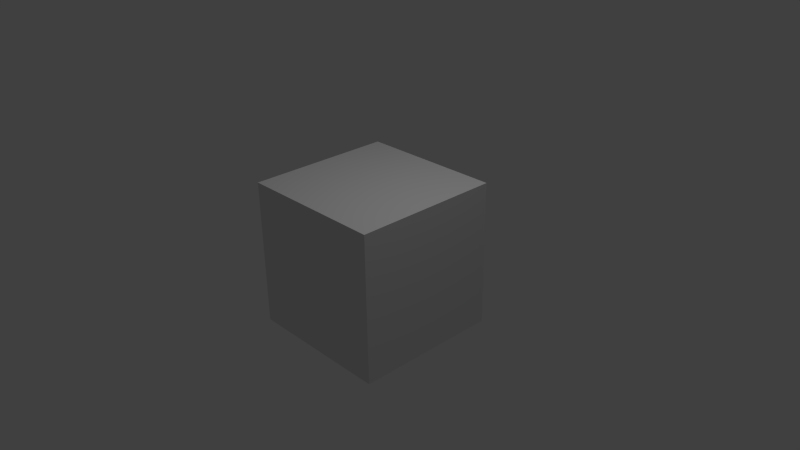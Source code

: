 # Source: 4909_03_moving_the_lamp_far_away_1.blend  (saved by Blender 2.70.0; exported with 4.5.12 LTS)
import bpy
from mathutils import Matrix  # noqa: F401  (used for matrix-valued properties, if any)

bpy.ops.wm.read_factory_settings(use_empty=True)
scene = bpy.context.scene
scene.name = 'Scene'

# ---- collections
col_collection_1 = bpy.data.collections.new('Collection 1'); scene.collection.children.link(col_collection_1)

# ---- materials (node trees are filled in below, after node groups)
mat_material = bpy.data.materials.new('Material')
mat_material.alpha_threshold = 0.0
mat_material.use_transparent_shadow = False
mat_material.roughness = 0.5
mat_material.line_color = (0.0, 0.0, 0.0, 1.0)

# ---- material node trees

# ---- world
world_world = bpy.data.worlds.new('World'); scene.world = world_world
world_world.color = (0.05088, 0.05088, 0.05088)
world_world.use_sun_shadow = False
world_world.sun_shadow_jitter_overblur = 0.0
world_world.cycles.sampling_method = 'MANUAL'
world_world.cycles.sample_map_resolution = 256

# ---- cameras
cam_camera = bpy.data.cameras.new('Camera')
cam_camera.clip_end = 100.0
cam_camera.lens = 35.0
cam_camera.sensor_width = 32.0
cam_camera.sensor_height = 18.0
cam_camera.ortho_scale = 7.314
cam_camera.dof.focus_distance = 0.0
cam_camera.dof.aperture_fstop = 128.0

# ---- lights
light_lamp = bpy.data.lights.new('Lamp', 'POINT')
light_lamp.transmission_factor = 0.0
light_lamp.cutoff_distance = 30.0
light_lamp.energy = 100.0
light_lamp.shadow_buffer_clip_start = 1.001
light_lamp.shadow_soft_size = 1.0
light_lamp.shadow_maximum_resolution = 0.006
light_lamp.use_absolute_resolution = True
light_lamp.cycles.use_multiple_importance_sampling = False

# ---- meshes
me_cube = bpy.data.meshes.new('Cube')
me_cube.from_pydata([(1.0, 1.0, -1.0), (1.0, -1.0, -1.0), (-1.0, -1.0, -1.0), (-1.0, 1.0, -1.0), (1.0, 1.0, 1.0), (1.0, -1.0, 1.0), (-1.0, -1.0, 1.0), (-1.0, 1.0, 1.0)], [], [(0, 1, 2, 3), (4, 7, 6, 5), (0, 4, 5, 1), (1, 5, 6, 2), (2, 6, 7, 3), (4, 0, 3, 7)])
me_cube.materials.append(mat_material)
me_cube.use_remesh_preserve_volume = False
me_cube.use_remesh_preserve_attributes = False
me_cube.use_mirror_vertex_groups = False
me_cube.update()

# ---- objects
ob_cube = bpy.data.objects.new('Cube', me_cube)
ob_lamp = bpy.data.objects.new('Lamp', light_lamp)
ob_camera = bpy.data.objects.new('Camera', cam_camera)

# ---- transforms, parenting, visibility, modifiers, constraints
ob_cube.location = (0.0, 0.0, 0.0)
ob_cube.lock_rotations_4d = False
ob_cube.empty_display_type = 'ARROWS'
ob_cube.lineart.crease_threshold = 0.0
ob_lamp.location = (1.537, 0.09067, 4.89)
ob_lamp.rotation_euler = (0.6503, 0.05522, 1.866)
ob_lamp.lock_rotations_4d = False
ob_lamp.empty_display_type = 'ARROWS'
ob_lamp.color = (0.0, 0.0, 0.0, 0.0)
ob_lamp.lineart.crease_threshold = 0.0
ob_camera.location = (7.481, -6.508, 5.344)
ob_camera.rotation_euler = (1.109, 0.01082, 0.8149)
ob_camera.lock_rotations_4d = False
ob_camera.empty_display_type = 'ARROWS'
ob_camera.color = (0.0, 0.0, 0.0, 0.0)
ob_camera.display_type = 'WIRE'
ob_camera.lineart.crease_threshold = 0.0

# ---- collection membership
col_collection_1.objects.link(ob_cube)
col_collection_1.objects.link(ob_lamp)
col_collection_1.objects.link(ob_camera)

# ---- scene / render settings (as saved in the file)
scene.camera = ob_camera
scene.frame_start = 1; scene.frame_end = 250; scene.frame_set(2)
scene.render.engine = 'BLENDER_EEVEE_NEXT'
scene.render.image_settings.color_mode = 'RGB'
scene.render.image_settings.compression = 90
scene.render.resolution_percentage = 50
scene.render.dither_intensity = 0.0
scene.render.bake_margin = 2
scene.render.bake_bias = 0.0
scene.cycles.use_denoising = False
scene.cycles.samples = 10
scene.cycles.sampling_pattern = 'TABULATED_SOBOL'
scene.cycles.light_sampling_threshold = 0.0
scene.cycles.use_adaptive_sampling = False
scene.cycles.use_light_tree = False
scene.cycles.blur_glossy = 0.0
scene.cycles.volume_bounces = 1
scene.cycles.pixel_filter_type = 'GAUSSIAN'
scene.cycles.sample_clamp_indirect = 0.0
scene.view_settings.view_transform = 'Standard'
bpy.context.view_layer.update()
